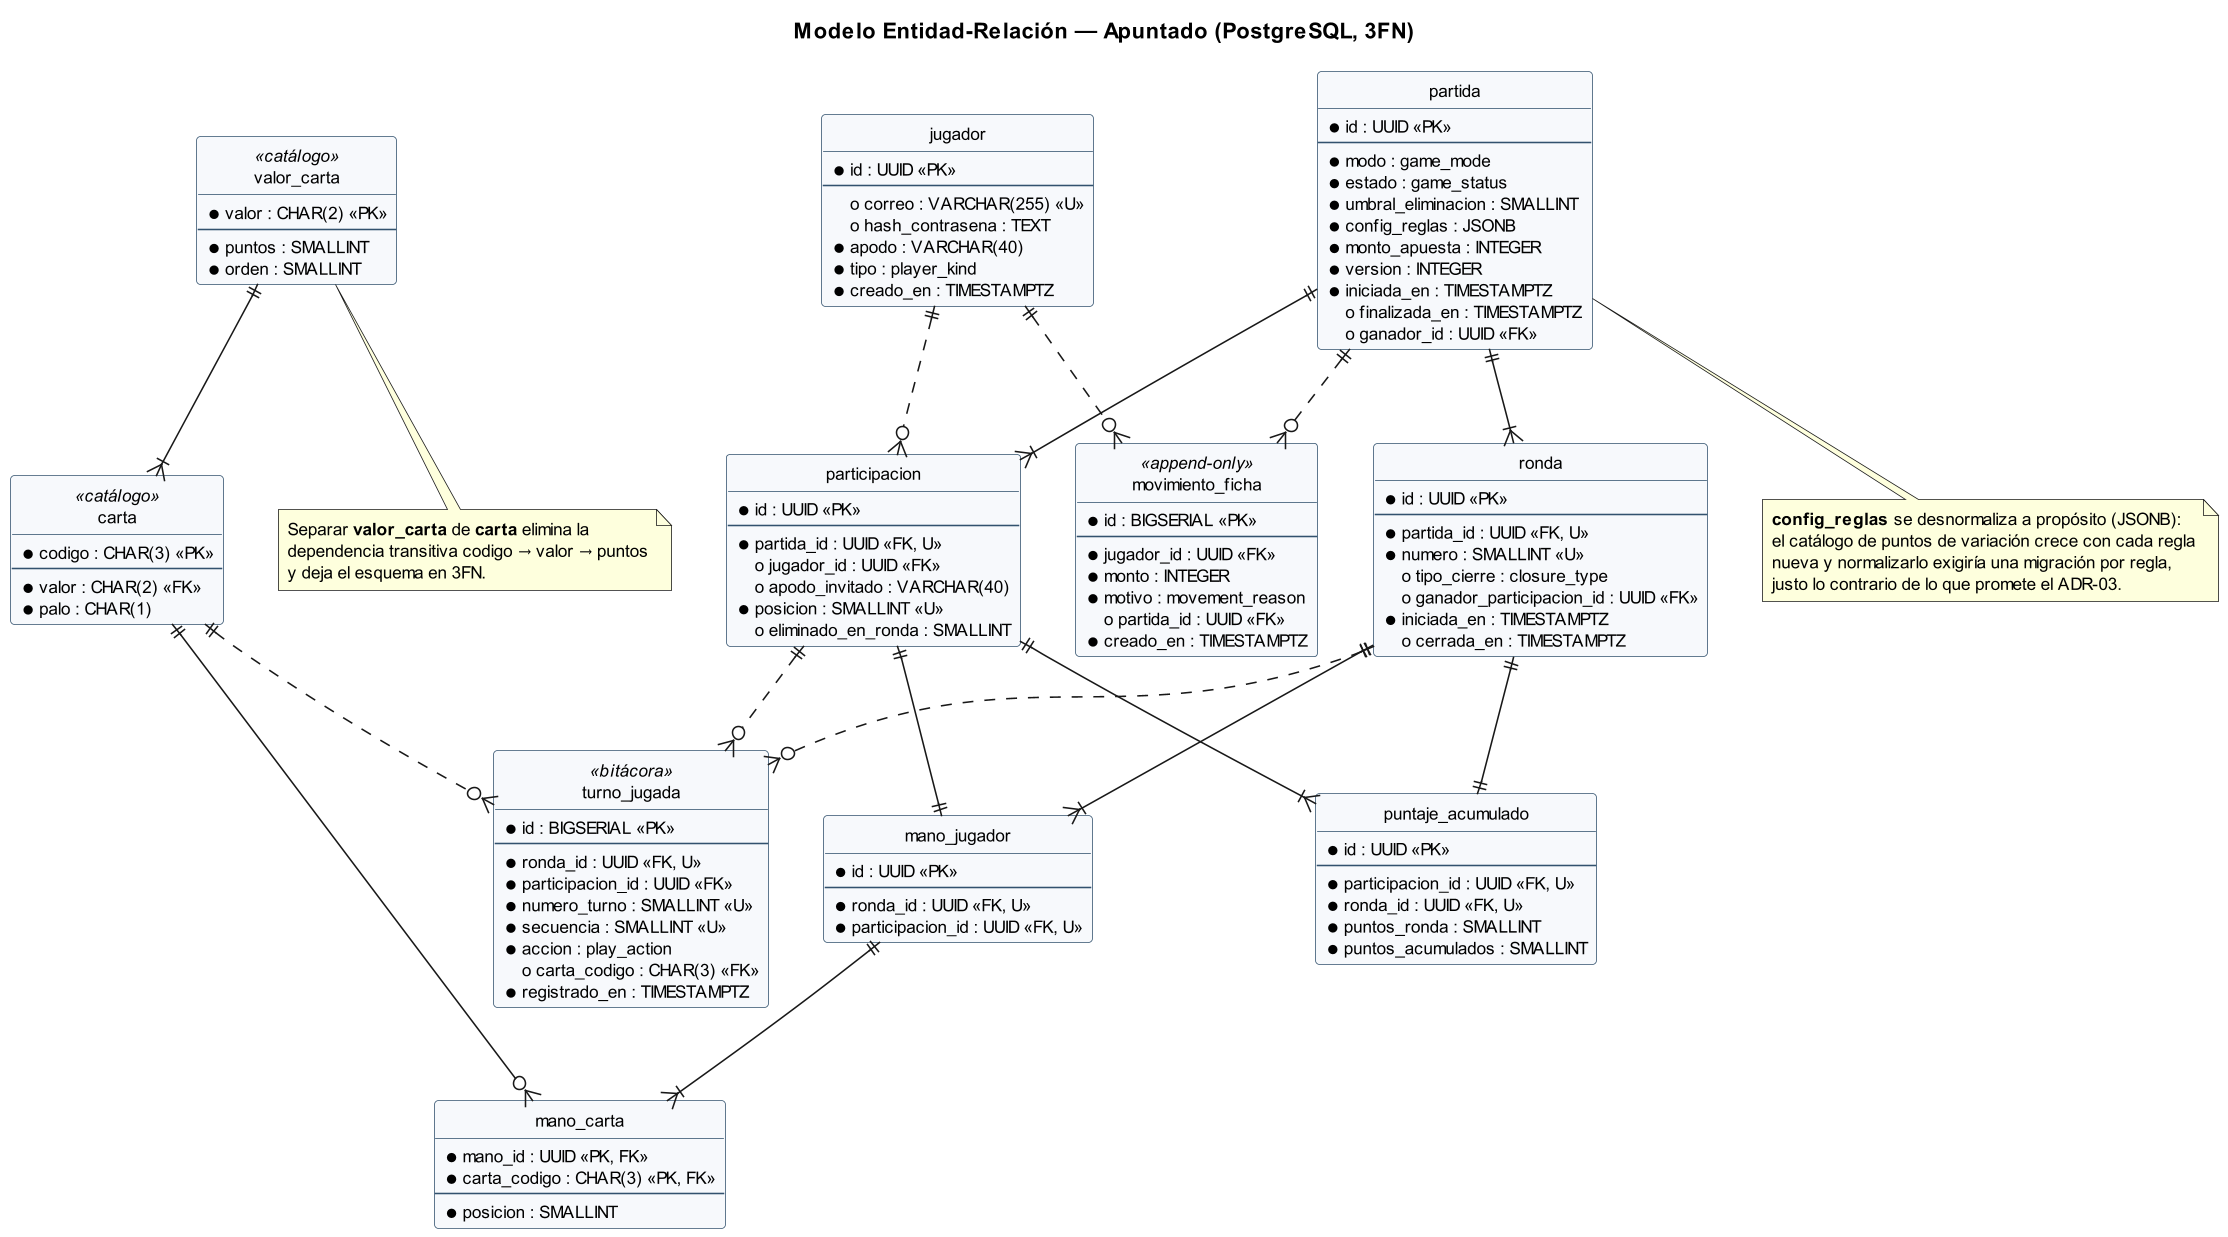

The diagram above was rendered by PlantUML. Its source (embedded in the PNG):
@startuml modelo-er
skinparamlocked dpi 150
' Entregable 2 · §2.2 — Modelo Entidad-Relación (notación Barker / pata de gallo)
' Línea continua = relación obligatoria · línea punteada = opcional
' PK = clave primaria · FK = clave foránea · U = restricción de unicidad

title Modelo Entidad-Relación — Apuntado (PostgreSQL, 3FN)

skinparam shadowing false
skinparam defaultFontSize 11
skinparam class {
  BackgroundColor #F7F9FC
  BorderColor #33526E
}
hide circle
hide empty methods

entity "valor_carta" as valor <<catálogo>> {
  * valor : CHAR(2) <<PK>>
  --
  * puntos : SMALLINT
  * orden : SMALLINT
}

entity "carta" as carta <<catálogo>> {
  * codigo : CHAR(3) <<PK>>
  --
  * valor : CHAR(2) <<FK>>
  * palo : CHAR(1)
}

entity "jugador" as jugador {
  * id : UUID <<PK>>
  --
  o correo : VARCHAR(255) <<U>>
  o hash_contrasena : TEXT
  * apodo : VARCHAR(40)
  * tipo : player_kind
  * creado_en : TIMESTAMPTZ
}

entity "partida" as partida {
  * id : UUID <<PK>>
  --
  * modo : game_mode
  * estado : game_status
  * umbral_eliminacion : SMALLINT
  * config_reglas : JSONB
  * monto_apuesta : INTEGER
  * version : INTEGER
  * iniciada_en : TIMESTAMPTZ
  o finalizada_en : TIMESTAMPTZ
  o ganador_id : UUID <<FK>>
}

entity "participacion" as part {
  * id : UUID <<PK>>
  --
  * partida_id : UUID <<FK, U>>
  o jugador_id : UUID <<FK>>
  o apodo_invitado : VARCHAR(40)
  * posicion : SMALLINT <<U>>
  o eliminado_en_ronda : SMALLINT
}

entity "ronda" as ronda {
  * id : UUID <<PK>>
  --
  * partida_id : UUID <<FK, U>>
  * numero : SMALLINT <<U>>
  o tipo_cierre : closure_type
  o ganador_participacion_id : UUID <<FK>>
  * iniciada_en : TIMESTAMPTZ
  o cerrada_en : TIMESTAMPTZ
}

entity "mano_jugador" as mano {
  * id : UUID <<PK>>
  --
  * ronda_id : UUID <<FK, U>>
  * participacion_id : UUID <<FK, U>>
}

entity "mano_carta" as manocarta {
  * mano_id : UUID <<PK, FK>>
  * carta_codigo : CHAR(3) <<PK, FK>>
  --
  * posicion : SMALLINT
}

entity "turno_jugada" as jugada <<bitácora>> {
  * id : BIGSERIAL <<PK>>
  --
  * ronda_id : UUID <<FK, U>>
  * participacion_id : UUID <<FK>>
  * numero_turno : SMALLINT <<U>>
  * secuencia : SMALLINT <<U>>
  * accion : play_action
  o carta_codigo : CHAR(3) <<FK>>
  * registrado_en : TIMESTAMPTZ
}

entity "puntaje_acumulado" as puntaje {
  * id : UUID <<PK>>
  --
  * participacion_id : UUID <<FK, U>>
  * ronda_id : UUID <<FK, U>>
  * puntos_ronda : SMALLINT
  * puntos_acumulados : SMALLINT
}

entity "movimiento_ficha" as mov <<append-only>> {
  * id : BIGSERIAL <<PK>>
  --
  * jugador_id : UUID <<FK>>
  * monto : INTEGER
  * motivo : movement_reason
  o partida_id : UUID <<FK>>
  * creado_en : TIMESTAMPTZ
}

valor ||--|{ carta
jugador ||..o{ part
jugador ||..o{ mov
partida ||--|{ part
partida ||--|{ ronda
partida ||..o{ mov
part ||--|{ puntaje
part ||--|| mano
part ||..o{ jugada
ronda ||--|{ mano
ronda ||--|| puntaje
ronda ||..o{ jugada
mano ||--|{ manocarta
carta ||--o{ manocarta
carta ||..o{ jugada

note bottom of partida
  **config_reglas** se desnormaliza a propósito (JSONB):
  el catálogo de puntos de variación crece con cada regla
  nueva y normalizarlo exigiría una migración por regla,
  justo lo contrario de lo que promete el ADR-03.
end note

note bottom of valor
  Separar **valor_carta** de **carta** elimina la
  dependencia transitiva codigo → valor → puntos
  y deja el esquema en 3FN.
end note

@enduml